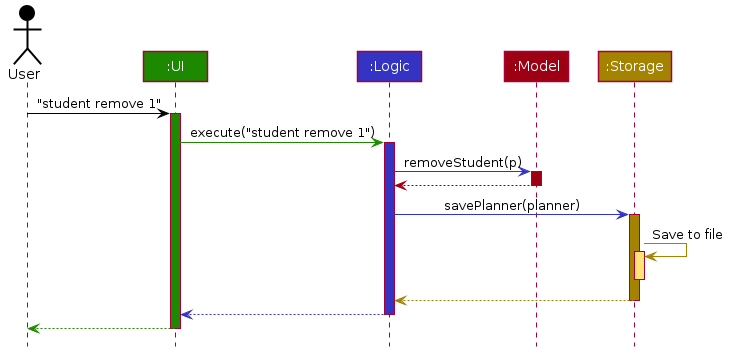

The diagram above was rendered by PlantUML. Its source (embedded in the PNG):
@startuml








skinparam BackgroundColor #FFFFFFF

skinparam Shadowing false

skinparam Class {
    FontColor #FFFFFF
    BorderThickness 1
    BorderColor #FFFFFF
    StereotypeFontColor #FFFFFF
    FontName Arial
}

skinparam Actor {
    BorderColor #000000
    Color #000000
    FontName Arial
}

skinparam Sequence {
    MessageAlign center
    BoxFontSize 15
    BoxPadding 0
    BoxFontColor #FFFFFF
    FontName Arial
}

skinparam Participant {
    FontColor #FFFFFFF
    Padding 20
}

skinparam MinClassWidth 50
skinparam ParticipantPadding 10
skinparam Shadowing false
skinparam DefaultTextAlignment center
skinparam packageStyle Rectangle

hide footbox
hide members
hide circle

Actor User as user #000000
Participant ":UI" as ui #1D8900
Participant ":Logic" as logic #3333C4
Participant ":Model" as model #9D0012
Participant ":Storage" as storage #A38300

user -[#000000]> ui : "student remove 1"
activate ui #1D8900

ui -[#1D8900]> logic : execute("student remove 1")
activate logic #3333C4

logic -[#3333C4]> model : removeStudent(p)
activate model #9D0012

model -[#9D0012]-> logic
deactivate model

logic -[#3333C4]> storage : savePlanner(planner)
activate storage #A38300

storage -[#A38300]> storage : Save to file
activate storage #FFE374
deactivate storage

storage --[#A38300]> logic
deactivate storage

logic --[#3333C4]> ui
deactivate logic

ui--[#1D8900]> user
deactivate ui
@enduml